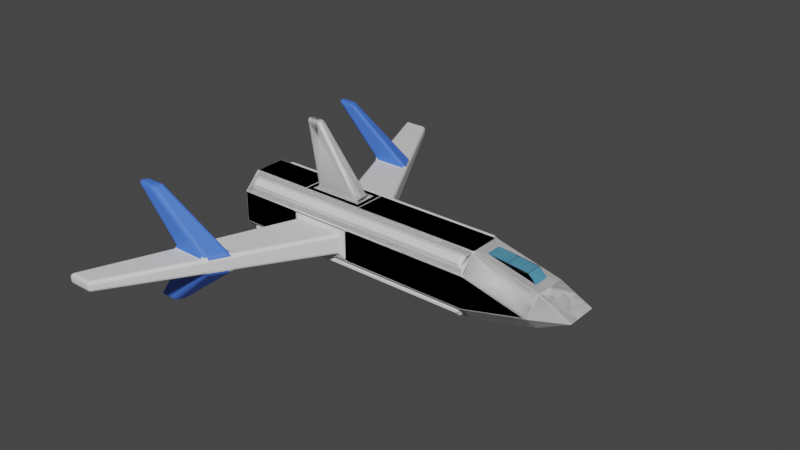 # Source: TerranInterceptor.blend  (saved by Blender 3.6.13; exported with 4.5.12 LTS)
import bpy
from mathutils import Matrix  # noqa: F401  (used for matrix-valued properties, if any)

bpy.ops.wm.read_factory_settings(use_empty=True)
scene = bpy.context.scene
scene.name = 'Scene'

# ---- collections
col_collection = bpy.data.collections.new('Collection'); scene.collection.children.link(col_collection)

# ---- materials (node trees are filled in below, after node groups)
mat_material = bpy.data.materials.new('Material')
mat_material.alpha_threshold = 0.0
mat_material.use_transparent_shadow = False
mat_material.roughness = 0.5
mat_material.line_color = (0.0, 0.0, 0.0, 1.0)
mat_blue = bpy.data.materials.new('Blue')
mat_blue.use_transparent_shadow = False
mat_viewport = bpy.data.materials.new('Viewport')
mat_viewport.use_transparent_shadow = False
mat_viewportwireframe = bpy.data.materials.new('ViewportWireframe')
mat_viewportwireframe.use_transparent_shadow = False

# ---- material node trees
mat_material.use_nodes = True; mat_material.node_tree.nodes.clear()
_N = mat_material.node_tree.nodes; _L = mat_material.node_tree.links
n0 = _N.new('ShaderNodeOutputMaterial'); n0.name = 'Material Output'; n0.location = (300, 300)
n1 = _N.new('ShaderNodeBsdfPrincipled'); n1.name = 'Principled BSDF'; n1.location = (10, 300)
n1.distribution = 'GGX'
n1.subsurface_method = 'RANDOM_WALK_SKIN'
n1.inputs[3].default_value = 1.45
n1.inputs[27].default_value = (0.0, 0.0, 0.0, 1.0)
n1.inputs[28].default_value = 1.0
_L.new(n1.outputs[0], n0.inputs[0])
n0.is_active_output = True
mat_blue.use_nodes = True; mat_blue.node_tree.nodes.clear()
_N = mat_blue.node_tree.nodes; _L = mat_blue.node_tree.links
n0 = _N.new('ShaderNodeBsdfPrincipled'); n0.name = 'Principled BSDF'; n0.location = (10, 300)
n0.distribution = 'GGX'
n0.subsurface_method = 'RANDOM_WALK_SKIN'
n0.inputs[0].default_value = (0.06465, 0.181, 0.8, 1.0)
n0.inputs[3].default_value = 1.45
n0.inputs[27].default_value = (0.0, 0.0, 0.0, 1.0)
n0.inputs[28].default_value = 1.0
n1 = _N.new('ShaderNodeOutputMaterial'); n1.name = 'Material Output'; n1.location = (300, 300)
_L.new(n0.outputs[0], n1.inputs[0])
n1.is_active_output = True
mat_viewport.use_nodes = True; mat_viewport.node_tree.nodes.clear()
_N = mat_viewport.node_tree.nodes; _L = mat_viewport.node_tree.links
n0 = _N.new('ShaderNodeBsdfPrincipled'); n0.name = 'Principled BSDF'; n0.location = (10, 300)
n0.distribution = 'GGX'
n0.subsurface_method = 'RANDOM_WALK_SKIN'
n0.inputs[0].default_value = (0.1688, 0.5469, 0.8, 1.0)
n0.inputs[3].default_value = 1.45
n0.inputs[27].default_value = (0.0, 0.0, 0.0, 1.0)
n0.inputs[28].default_value = 1.0
n1 = _N.new('ShaderNodeOutputMaterial'); n1.name = 'Material Output'; n1.location = (300, 300)
_L.new(n0.outputs[0], n1.inputs[0])
n1.is_active_output = True
mat_viewportwireframe.use_nodes = True; mat_viewportwireframe.node_tree.nodes.clear()
_N = mat_viewportwireframe.node_tree.nodes; _L = mat_viewportwireframe.node_tree.links
n0 = _N.new('ShaderNodeBsdfPrincipled'); n0.name = 'Principled BSDF'; n0.location = (10, 300)
n0.distribution = 'GGX'
n0.subsurface_method = 'RANDOM_WALK_SKIN'
n0.inputs[0].default_value = (0.1, 0.1, 0.1, 1.0)
n0.inputs[3].default_value = 1.45
n0.inputs[27].default_value = (0.0, 0.0, 0.0, 1.0)
n0.inputs[28].default_value = 1.0
n1 = _N.new('ShaderNodeOutputMaterial'); n1.name = 'Material Output'; n1.location = (300, 300)
_L.new(n0.outputs[0], n1.inputs[0])
n1.is_active_output = True

# ---- world
world_world = bpy.data.worlds.new('World'); scene.world = world_world
world_world.use_nodes = True; world_world.node_tree.nodes.clear()
_N = world_world.node_tree.nodes; _L = world_world.node_tree.links
n0 = _N.new('ShaderNodeOutputWorld'); n0.name = 'World Output'; n0.location = (300, 300)
n1 = _N.new('ShaderNodeBackground'); n1.name = 'Background'; n1.location = (10, 300)
n1.inputs[0].default_value = (0.05088, 0.05088, 0.05088, 1.0)
_L.new(n1.outputs[0], n0.inputs[0])
n0.is_active_output = True
world_world.color = (0.05088, 0.05088, 0.05088)
world_world.use_sun_shadow = False
world_world.sun_shadow_jitter_overblur = 0.0

# ---- meshes
me_cube_001 = bpy.data.meshes.new('Cube.001')
me_cube_001.from_pydata([(-1.0, -0.5, -1.0), (-1.0, -1.0, -0.5), (-1.0, -1.0, 0.5), (-1.0, -0.5, 1.0), (-1.0, 1.0, -0.5), (-1.0, 0.6414, -0.8586), (-1.0, 0.5, 1.0), (-1.0, 1.0, 0.5), (0.8, -0.8586, -0.6414), (0.8, -0.6414, -0.8586), (1.0, -1.0, 0.5), (0.8, 0.6414, -0.8586), (0.8, 0.8586, -0.6414), (0.8, 0.8586, 0.6414), (0.8, 0.6414, 0.8586), (-3.0, 0.5, -1.0), (-3.0, 1.0, -0.5), (-3.0, 1.0, 0.5), (-3.25, 0.25, 1.0), (-3.177, -1.0, -0.3232), (-3.0, -0.5, -1.0), (-3.25, -0.25, 1.0), (-3.177, -1.0, 0.3232), (-5.0, 0.5, -1.0), (-5.0, 1.0, -0.5), (-5.0, 1.0, 0.5), (-4.75, 0.25, 1.0), (-4.823, -1.0, -0.3232), (-5.0, -0.5, -1.0), (-4.75, -0.25, 1.0), (-4.823, -1.0, 0.3232), (3.0, 0.5, -0.5), (2.757, 0.25, 0.5606), (3.0, 1.0, 0.0), (3.0, -0.5, -0.5), (3.0, -1.0, 0.0), (2.757, -0.25, 0.5606), (4.0, 0.5, 0.0), (4.0, -0.5, 0.0), (-3.0, -0.5, 1.0), (-3.0, 0.5, 1.0), (-5.0, -0.5, 1.0), (-5.0, 0.5, 1.0), (-4.75, -0.125, 3.0), (-4.75, 0.125, 3.0), (-5.25, -0.125, 3.0), (-5.25, 0.125, 3.0), (-3.0, -1.0, -0.5), (-3.0, -1.0, 0.5), (-5.0, -1.0, -0.5), (-5.0, -1.0, 0.5), (-6.588, -7.0, -0.1616), (-6.588, -7.0, 0.1616), (-7.412, -7.0, -0.1616), (-7.412, -7.0, 0.1616), (-6.8, 0.6414, -0.8586), (-6.8, 0.8586, -0.6414), (-6.8, 0.8586, 0.6414), (-6.8, 0.6414, 0.8586), (-6.8, -0.8586, -0.6414), (-6.8, -0.6414, -0.8586), (-7.0, -0.5, 1.0), (-7.0, -1.0, 0.5), (-1.0, 0.6414, 0.8586), (1.0, 1.0, 0.5), (-1.0, 0.8586, 0.6414), (-3.0, 0.6414, 0.8586), (-3.0, 0.8586, 0.6414), (-5.0, 0.8586, 0.6414), (-5.0, 0.6414, 0.8586), (-7.0, 1.0, 0.5), (-7.0, 0.5, 1.0), (-1.0, 0.9293, 0.7121), (-1.0, 0.7121, 0.9293), (-3.0, 0.9293, 0.7121), (-3.0, 0.7121, 0.9293), (-5.0, 0.9293, 0.7121), (-5.0, 0.7121, 0.9293), (0.8, 0.7121, 0.9293), (0.8, 0.9293, 0.7121), (-6.8, 0.9293, 0.7121), (-6.8, 0.7121, 0.9293), (1.0, 1.0, -0.5), (1.0, 0.5, -1.0), (-1.0, 0.5, -1.0), (-1.0, 0.8586, -0.6414), (-1.0, -0.6414, -0.8586), (1.0, -0.5, -1.0), (1.0, -1.0, -0.5), (-1.0, -0.8586, -0.6414), (-3.0, -0.8586, -0.6414), (-3.0, -0.6414, -0.8586), (-3.0, 0.6414, -0.8586), (-3.0, 0.8586, -0.6414), (-5.0, -0.6414, -0.8586), (-5.0, 0.6414, -0.8586), (-5.0, -0.8586, -0.6414), (-5.0, 0.8586, -0.6414), (-7.0, 0.5, -1.0), (-7.0, 1.0, -0.5), (-7.0, -1.0, -0.5), (-7.0, -0.5, -1.0), (-1.0, 0.7121, -0.9293), (-1.0, 0.9293, -0.7121), (-3.0, 0.7121, -0.9293), (-3.0, 0.9293, -0.7121), (-5.0, 0.7121, -0.9293), (-5.0, 0.9293, -0.7121), (0.8, 0.9293, -0.7121), (0.8, 0.7121, -0.9293), (-6.8, 0.7121, -0.9293), (-6.8, 0.9293, -0.7121), (1.0, -0.5, 1.0), (1.0, 0.5, 1.0), (3.0, -0.5, 0.5), (3.0, 0.5, 0.5), (1.243, -0.25, 0.9394), (1.243, 0.25, 0.9394), (2.5, -0.25, 0.8), (2.5, 0.25, 0.8), (-4.314, -3.0, 0.2694), (-5.451, -5.0, 0.2155), (-5.451, -5.0, -0.2155), (-4.314, -3.0, -0.2694), (-5.686, -3.0, 0.2694), (-6.549, -5.0, 0.2155), (-5.686, -3.0, -0.2694), (-6.549, -5.0, -0.2155), (-4.693, -3.667, 0.2514), (-5.072, -4.333, 0.2334), (-5.072, -4.333, -0.2334), (-4.693, -3.667, -0.2514), (-5.974, -3.667, 0.2514), (-6.261, -4.333, 0.2334), (-5.974, -3.667, -0.2514), (-6.261, -4.333, -0.2334), (-7.097, -3.874, 1.746), (-7.286, -4.207, 1.737), (-7.737, -3.874, 1.746), (-7.881, -4.207, 1.737), (-6.786, -4.207, -1.737), (-6.597, -3.874, -1.746), (-7.237, -3.874, -1.746), (-7.381, -4.207, -1.737), (2.0, -0.25, 0.75), (2.0, 0.25, 0.75), (1.871, -0.25, 0.8697), (1.871, 0.25, 0.8697)], [], [(88, 10, 2, 1), (82, 64, 33), (113, 6, 3, 112), (2, 3, 39, 48), (4, 7, 64, 82), (92, 95, 106, 104), (63, 14, 78, 73), (86, 9, 8, 89), (112, 3, 2, 10), (84, 83, 87, 0), (66, 63, 73, 75), (3, 6, 40, 39), (86, 89, 90, 91), (69, 66, 75, 77), (55, 56, 111, 110), (7, 4, 16, 17), (1, 2, 48, 47), (84, 0, 20, 15), (94, 96, 59, 60), (18, 26, 46, 44), (15, 20, 28, 23), (91, 90, 96, 94), (12, 11, 109, 108), (17, 16, 24, 25), (48, 39, 41, 50), (35, 34, 38), (112, 10, 35, 114), (10, 88, 35), (88, 87, 34, 35), (87, 83, 31, 34), (64, 113, 115, 33), (144, 36, 118), (83, 82, 33, 31), (31, 33, 37), (114, 35, 38), (33, 115, 37), (115, 114, 38, 37), (34, 31, 37, 38), (122, 121, 52, 51), (18, 21, 39, 40), (29, 26, 42, 41), (26, 18, 40, 42), (21, 29, 41, 39), (43, 44, 46, 45), (21, 18, 44, 43), (29, 21, 43, 45), (26, 29, 45, 46), (22, 19, 47, 48), (27, 30, 50, 49), (19, 27, 49, 47), (30, 22, 48, 50), (51, 52, 54, 53), (121, 125, 54, 52), (125, 127, 53, 54), (127, 122, 51, 53), (101, 100, 62, 61, 71, 70, 99, 98), (97, 93, 105, 107), (25, 24, 99, 70), (49, 50, 62, 100), (50, 41, 61, 62), (58, 69, 77, 81), (41, 42, 71, 61), (23, 28, 101, 98), (14, 63, 6, 113), (13, 14, 113, 64), (65, 13, 64, 7), (63, 66, 40, 6), (67, 65, 7, 17), (68, 67, 17, 25), (66, 69, 42, 40), (58, 57, 70, 71), (57, 68, 25, 70), (69, 58, 71, 42), (73, 78, 79, 72), (75, 74, 76, 77), (73, 72, 74, 75), (77, 76, 80, 81), (57, 58, 81, 80), (65, 67, 74, 72), (14, 13, 79, 78), (68, 57, 80, 76), (67, 68, 76, 74), (13, 65, 72, 79), (11, 12, 82, 83), (5, 11, 83, 84), (12, 85, 4, 82), (9, 86, 0, 87), (8, 9, 87, 88), (89, 8, 88, 1), (90, 89, 1, 47), (86, 91, 20, 0), (92, 5, 84, 15), (85, 93, 16, 4), (91, 94, 28, 20), (95, 92, 15, 23), (96, 90, 47, 49), (93, 97, 24, 16), (56, 55, 98, 99), (60, 59, 100, 101), (59, 96, 49, 100), (94, 60, 101, 28), (55, 95, 23, 98), (97, 56, 99, 24), (109, 102, 103, 108), (103, 102, 104, 105), (105, 104, 106, 107), (107, 106, 110, 111), (11, 5, 102, 109), (95, 55, 110, 106), (5, 92, 104, 102), (56, 97, 107, 111), (85, 12, 108, 103), (93, 85, 103, 105), (116, 117, 113, 112), (32, 36, 114, 115), (144, 116, 112), (145, 32, 115), (147, 146, 118, 119), (119, 145, 147), (36, 32, 119, 118), (27, 19, 123, 126), (135, 130, 122, 127), (30, 27, 126, 124), (133, 135, 127, 125), (22, 30, 124, 120), (129, 133, 125, 121), (19, 22, 120, 123), (130, 129, 121, 122), (123, 120, 128, 131), (131, 128, 129, 130), (120, 124, 132, 128), (133, 129, 137, 139), (124, 126, 134, 132), (132, 134, 135, 133), (126, 123, 131, 134), (131, 130, 140, 141), (136, 138, 139, 137), (132, 133, 139, 138), (129, 128, 136, 137), (128, 132, 138, 136), (142, 141, 140, 143), (134, 131, 141, 142), (130, 135, 143, 140), (135, 134, 142, 143), (32, 145, 119), (117, 145, 113), (113, 145, 115), (36, 144, 114), (114, 144, 112), (116, 144, 146), (144, 118, 146), (145, 117, 147), (117, 116, 146, 147)])
me_cube_001.polygons.foreach_set('material_index', [0, 0, 0, 0, 0, 0, 0, 0, 0, 0, 0, 0, 0, 0, 0, 0, 0, 0, 0, 0, 0, 0, 0, 0, 0, 0, 0, 0, 0, 0, 0, 2, 0, 0, 0, 0, 0, 0, 0, 0, 0, 0, 0, 0, 0, 0, 0, 0, 0, 0, 0, 0, 0, 0, 0, 0, 0, 0, 0, 0, 0, 0, 0, 0, 0, 0, 0, 0, 0, 0, 0, 0, 0, 0, 0, 0, 0, 0, 0, 0, 0, 0, 0, 0, 0, 0, 0, 0, 0, 0, 0, 0, 0, 0, 0, 0, 0, 0, 0, 0, 0, 0, 0, 0, 0, 0, 0, 0, 0, 0, 0, 0, 0, 0, 0, 0, 0, 2, 2, 2, 0, 0, 0, 0, 0, 0, 0, 0, 0, 0, 0, 1, 0, 0, 0, 1, 1, 1, 1, 1, 1, 1, 1, 1, 2, 0, 0, 0, 0, 2, 2, 2, 2])
_uv = me_cube_001.uv_layers.new(name='UVMap')
_uv.uv.foreach_set('vector', [0.4375, 0.75, 0.5625, 0.75, 0.5625, 1.0, 0.4375, 1.0, 0.4375, 0.5, 0.5625, 0.5, 0.4375, 0.5, 0.625, 0.5625, 0.875, 0.5625, 0.875, 0.6875, 0.625, 0.6875, 0.5625, 1.0, 0.625, 1.0, 0.625, 1.0, 0.5625, 1.0, 0.4375, 0.25, 0.5625, 0.25, 0.5625, 0.5, 0.4375, 0.5, 0.125, 0.5448, 0.125, 0.5448, 0.125, 0.5448, 0.125, 0.5448, 0.6073, 0.25, 0.6073, 0.475, 0.6073, 0.475, 0.6073, 0.25, 0.125, 0.7052, 0.35, 0.7052, 0.35, 0.7323, 0.125, 0.7323, 0.625, 0.75, 0.625, 1.0, 0.5625, 1.0, 0.5625, 0.75, 0.125, 0.5625, 0.375, 0.5625, 0.375, 0.6875, 0.125, 0.6875, 0.6073, 0.25, 0.6073, 0.25, 0.6073, 0.25, 0.6073, 0.25, 0.875, 0.6875, 0.875, 0.5625, 0.875, 0.5625, 0.875, 0.6875, 0.125, 0.7052, 0.125, 0.7323, 0.125, 0.7323, 0.125, 0.7052, 0.6073, 0.25, 0.6073, 0.25, 0.6073, 0.25, 0.6073, 0.25, 0.125, 0.5448, 0.125, 0.5177, 0.125, 0.5177, 0.125, 0.5448, 0.5625, 0.25, 0.4375, 0.25, 0.4375, 0.25, 0.5625, 0.25, 0.4375, 1.0, 0.5625, 1.0, 0.5625, 1.0, 0.4375, 1.0, 0.125, 0.5625, 0.125, 0.6875, 0.125, 0.6875, 0.125, 0.5625, 0.125, 0.7052, 0.125, 0.7323, 0.125, 0.7323, 0.125, 0.7052, 0.6772, 0.367, 0.6353, 0.383, 0.6353, 0.383, 0.6772, 0.367, 0.125, 0.5625, 0.125, 0.6875, 0.125, 0.6875, 0.125, 0.5625, 0.125, 0.7052, 0.125, 0.7323, 0.125, 0.7323, 0.125, 0.7052, 0.35, 0.5177, 0.35, 0.5448, 0.35, 0.5448, 0.35, 0.5177, 0.5625, 0.25, 0.4375, 0.25, 0.4375, 0.25, 0.5625, 0.25, 0.5625, 1.0, 0.625, 1.0, 0.625, 1.0, 0.5625, 1.0, 0.375, 0.75, 0.375, 0.6875, 0.375, 0.75, 0.625, 0.75, 0.5625, 0.75, 0.5625, 0.75, 0.625, 0.75, 0.5625, 0.75, 0.4375, 0.75, 0.5625, 0.75, 0.375, 0.75, 0.375, 0.6875, 0.375, 0.6875, 0.375, 0.75, 0.375, 0.6875, 0.375, 0.5625, 0.375, 0.5625, 0.375, 0.6875, 0.5625, 0.5, 0.625, 0.5, 0.625, 0.5, 0.5625, 0.5, 0.625, 0.6562, 0.625, 0.6562, 0.625, 0.6562, 0.375, 0.5625, 0.375, 0.5, 0.375, 0.5, 0.375, 0.5625, 0.375, 0.5625, 0.375, 0.5, 0.375, 0.5625, 0.625, 0.75, 0.5625, 0.75, 0.625, 0.75, 0.5625, 0.5, 0.625, 0.5, 0.5625, 0.5, 0.625, 0.5625, 0.625, 0.6875, 0.625, 0.6875, 0.625, 0.5625, 0.375, 0.6875, 0.375, 0.5625, 0.375, 0.5625, 0.375, 0.6875, 0.44, 0.9586, 0.5323, 0.931, 0.5323, 0.931, 0.44, 0.9586, 0.6772, 0.367, 0.7915, 0.6018, 0.875, 0.6875, 0.625, 0.25, 0.646, 0.7732, 0.6353, 0.383, 0.625, 0.1875, 0.625, 1.0, 0.6353, 0.383, 0.6772, 0.367, 0.625, 0.25, 0.625, 0.1875, 0.7915, 0.6018, 0.646, 0.7732, 0.625, 1.0, 0.875, 0.6875, 0.7915, 0.6018, 0.6772, 0.367, 0.6353, 0.383, 0.646, 0.7732, 0.7915, 0.6018, 0.6772, 0.367, 0.6772, 0.367, 0.7915, 0.6018, 0.646, 0.7732, 0.7915, 0.6018, 0.7915, 0.6018, 0.646, 0.7732, 0.6353, 0.383, 0.646, 0.7732, 0.646, 0.7732, 0.6353, 0.383, 0.5323, 0.931, 0.44, 0.9586, 0.4375, 1.0, 0.5625, 1.0, 0.2219, 0.6589, 0.4932, 0.2016, 0.5625, 0.0, 0.125, 0.75, 0.44, 0.9586, 0.2219, 0.6589, 0.125, 0.75, 0.4375, 1.0, 0.4932, 0.2016, 0.5323, 0.931, 0.5625, 1.0, 0.5625, 0.0, 0.44, 0.9586, 0.5323, 0.931, 0.4932, 0.2016, 0.2219, 0.6589, 0.5323, 0.931, 0.4932, 0.2016, 0.4932, 0.2016, 0.5323, 0.931, 0.4932, 0.2016, 0.2219, 0.6589, 0.2219, 0.6589, 0.4932, 0.2016, 0.2219, 0.6589, 0.44, 0.9586, 0.44, 0.9586, 0.2219, 0.6589, 0.375, 0.0625, 0.4375, 0.0, 0.5625, 0.0, 0.625, 0.0625, 0.625, 0.1875, 0.5625, 0.25, 0.4375, 0.25, 0.375, 0.1875, 0.125, 0.5177, 0.125, 0.5177, 0.125, 0.5177, 0.125, 0.5177, 0.5625, 0.25, 0.4375, 0.25, 0.4375, 0.25, 0.5625, 0.25, 0.125, 0.75, 0.5625, 0.0, 0.5625, 0.0, 0.125, 0.75, 0.5625, 1.0, 0.625, 1.0, 0.625, 1.0, 0.5625, 1.0, 0.6073, 0.25, 0.6073, 0.25, 0.6073, 0.25, 0.6073, 0.25, 0.625, 1.0, 0.625, 0.1875, 0.625, 0.1875, 0.625, 1.0, 0.125, 0.5625, 0.125, 0.6875, 0.125, 0.6875, 0.125, 0.5625, 0.6073, 0.475, 0.6073, 0.25, 0.625, 0.25, 0.625, 0.5, 0.5802, 0.475, 0.6073, 0.475, 0.625, 0.5, 0.5625, 0.5, 0.5802, 0.25, 0.5802, 0.475, 0.5625, 0.5, 0.5625, 0.25, 0.6073, 0.25, 0.6073, 0.25, 0.625, 0.25, 0.625, 0.25, 0.5802, 0.25, 0.5802, 0.25, 0.5625, 0.25, 0.5625, 0.25, 0.5802, 0.25, 0.5802, 0.25, 0.5625, 0.25, 0.5625, 0.25, 0.6073, 0.25, 0.6073, 0.25, 0.625, 0.25, 0.625, 0.25, 0.6073, 0.25, 0.5802, 0.25, 0.5625, 0.25, 0.625, 0.25, 0.5802, 0.25, 0.5802, 0.25, 0.5625, 0.25, 0.5625, 0.25, 0.6073, 0.25, 0.6073, 0.25, 0.625, 0.25, 0.625, 0.25, 0.6073, 0.25, 0.6073, 0.475, 0.5802, 0.475, 0.5802, 0.25, 0.6073, 0.25, 0.5802, 0.25, 0.5802, 0.25, 0.6073, 0.25, 0.6073, 0.25, 0.5802, 0.25, 0.5802, 0.25, 0.6073, 0.25, 0.6073, 0.25, 0.5802, 0.25, 0.5802, 0.25, 0.6073, 0.25, 0.5802, 0.25, 0.6073, 0.25, 0.6073, 0.25, 0.5802, 0.25, 0.5802, 0.25, 0.5802, 0.25, 0.5802, 0.25, 0.5802, 0.25, 0.6073, 0.475, 0.5802, 0.475, 0.5802, 0.475, 0.6073, 0.475, 0.5802, 0.25, 0.5802, 0.25, 0.5802, 0.25, 0.5802, 0.25, 0.5802, 0.25, 0.5802, 0.25, 0.5802, 0.25, 0.5802, 0.25, 0.5802, 0.475, 0.5802, 0.25, 0.5802, 0.25, 0.5802, 0.475, 0.35, 0.5448, 0.35, 0.5177, 0.375, 0.5, 0.375, 0.5625, 0.125, 0.5448, 0.35, 0.5448, 0.375, 0.5625, 0.125, 0.5625, 0.35, 0.5177, 0.125, 0.5177, 0.125, 0.5, 0.375, 0.5, 0.35, 0.7052, 0.125, 0.7052, 0.125, 0.6875, 0.375, 0.6875, 0.35, 0.7323, 0.35, 0.7052, 0.375, 0.6875, 0.375, 0.75, 0.125, 0.7323, 0.35, 0.7323, 0.375, 0.75, 0.125, 0.75, 0.125, 0.7323, 0.125, 0.7323, 0.125, 0.75, 0.125, 0.75, 0.125, 0.7052, 0.125, 0.7052, 0.125, 0.6875, 0.125, 0.6875, 0.125, 0.5448, 0.125, 0.5448, 0.125, 0.5625, 0.125, 0.5625, 0.125, 0.5177, 0.125, 0.5177, 0.125, 0.5, 0.125, 0.5, 0.125, 0.7052, 0.125, 0.7052, 0.125, 0.6875, 0.125, 0.6875, 0.125, 0.5448, 0.125, 0.5448, 0.125, 0.5625, 0.125, 0.5625, 0.125, 0.7323, 0.125, 0.7323, 0.125, 0.75, 0.125, 0.75, 0.125, 0.5177, 0.125, 0.5177, 0.125, 0.5, 0.125, 0.5, 0.125, 0.5177, 0.125, 0.5448, 0.125, 0.5625, 0.125, 0.5, 0.125, 0.7052, 0.125, 0.7323, 0.125, 0.75, 0.125, 0.6875, 0.125, 0.7323, 0.125, 0.7323, 0.125, 0.75, 0.125, 0.75, 0.125, 0.7052, 0.125, 0.7052, 0.125, 0.6875, 0.125, 0.6875, 0.125, 0.5448, 0.125, 0.5448, 0.125, 0.5625, 0.125, 0.5625, 0.125, 0.5177, 0.125, 0.5177, 0.125, 0.5, 0.125, 0.5, 0.35, 0.5448, 0.125, 0.5448, 0.125, 0.5177, 0.35, 0.5177, 0.125, 0.5177, 0.125, 0.5448, 0.125, 0.5448, 0.125, 0.5177, 0.125, 0.5177, 0.125, 0.5448, 0.125, 0.5448, 0.125, 0.5177, 0.125, 0.5177, 0.125, 0.5448, 0.125, 0.5448, 0.125, 0.5177, 0.35, 0.5448, 0.125, 0.5448, 0.125, 0.5448, 0.35, 0.5448, 0.125, 0.5448, 0.125, 0.5448, 0.125, 0.5448, 0.125, 0.5448, 0.125, 0.5448, 0.125, 0.5448, 0.125, 0.5448, 0.125, 0.5448, 0.125, 0.5177, 0.125, 0.5177, 0.125, 0.5177, 0.125, 0.5177, 0.125, 0.5177, 0.35, 0.5177, 0.35, 0.5177, 0.125, 0.5177, 0.125, 0.5177, 0.125, 0.5177, 0.125, 0.5177, 0.125, 0.5177, 0.625, 0.6562, 0.625, 0.5938, 0.625, 0.5625, 0.625, 0.6875, 0.625, 0.5938, 0.625, 0.6562, 0.625, 0.6875, 0.625, 0.5625, 0.625, 0.6562, 0.625, 0.6562, 0.625, 0.6875, 0.625, 0.5938, 0.625, 0.5938, 0.625, 0.5625, 0.625, 0.5938, 0.625, 0.6562, 0.625, 0.6562, 0.625, 0.5938, 0.625, 0.5938, 0.625, 0.5938, 0.625, 0.5938, 0.625, 0.6562, 0.625, 0.5938, 0.625, 0.5938, 0.625, 0.6562, 0.2219, 0.6589, 0.44, 0.9586, 0.44, 0.9586, 0.2219, 0.6589, 0.2219, 0.6589, 0.44, 0.9586, 0.44, 0.9586, 0.2219, 0.6589, 0.4932, 0.2016, 0.2219, 0.6589, 0.2219, 0.6589, 0.4932, 0.2016, 0.4932, 0.2016, 0.2219, 0.6589, 0.2219, 0.6589, 0.4932, 0.2016, 0.5323, 0.931, 0.4932, 0.2016, 0.4932, 0.2016, 0.5323, 0.931, 0.5323, 0.931, 0.4932, 0.2016, 0.4932, 0.2016, 0.5323, 0.931, 0.44, 0.9586, 0.5323, 0.931, 0.5323, 0.931, 0.44, 0.9586, 0.44, 0.9586, 0.5323, 0.931, 0.5323, 0.931, 0.44, 0.9586, 0.44, 0.9586, 0.5323, 0.931, 0.5323, 0.931, 0.44, 0.9586, 0.44, 0.9586, 0.5323, 0.931, 0.5323, 0.931, 0.44, 0.9586, 0.5323, 0.931, 0.4932, 0.2016, 0.4932, 0.2016, 0.5323, 0.931, 0.4932, 0.2016, 0.5323, 0.931, 0.5323, 0.931, 0.4932, 0.2016, 0.4932, 0.2016, 0.2219, 0.6589, 0.2219, 0.6589, 0.4932, 0.2016, 0.4932, 0.2016, 0.2219, 0.6589, 0.2219, 0.6589, 0.4932, 0.2016, 0.2219, 0.6589, 0.44, 0.9586, 0.44, 0.9586, 0.2219, 0.6589, 0.44, 0.9586, 0.44, 0.9586, 0.44, 0.9586, 0.44, 0.9586, 0.5323, 0.931, 0.4932, 0.2016, 0.4932, 0.2016, 0.5323, 0.931, 0.4932, 0.2016, 0.4932, 0.2016, 0.4932, 0.2016, 0.4932, 0.2016, 0.5323, 0.931, 0.5323, 0.931, 0.5323, 0.931, 0.5323, 0.931, 0.5323, 0.931, 0.4932, 0.2016, 0.4932, 0.2016, 0.5323, 0.931, 0.2219, 0.6589, 0.44, 0.9586, 0.44, 0.9586, 0.2219, 0.6589, 0.2219, 0.6589, 0.44, 0.9586, 0.44, 0.9586, 0.2219, 0.6589, 0.44, 0.9586, 0.2219, 0.6589, 0.2219, 0.6589, 0.44, 0.9586, 0.2219, 0.6589, 0.2219, 0.6589, 0.2219, 0.6589, 0.2219, 0.6589, 0.625, 0.5938, 0.625, 0.5938, 0.625, 0.5938, 0.625, 0.5938, 0.625, 0.5938, 0.625, 0.5625, 0.625, 0.5625, 0.625, 0.5938, 0.625, 0.5625, 0.625, 0.6562, 0.625, 0.6562, 0.625, 0.6875, 0.625, 0.6875, 0.625, 0.6562, 0.625, 0.6875, 0.625, 0.6562, 0.625, 0.6562, 0.625, 0.6562, 0.625, 0.6562, 0.625, 0.6562, 0.625, 0.6562, 0.625, 0.5938, 0.625, 0.5938, 0.625, 0.5938, 0.625, 0.5938, 0.625, 0.6562, 0.625, 0.6562, 0.625, 0.5938])
me_cube_001.materials.append(mat_material)
me_cube_001.materials.append(mat_blue)
me_cube_001.materials.append(mat_viewport)
me_cube_001.materials.append(mat_viewportwireframe)
me_cube_001.update()

# ---- objects
ob_terraninterceptor = bpy.data.objects.new('TerranInterceptor', me_cube_001)

# ---- transforms, parenting, visibility, modifiers, constraints
ob_terraninterceptor.location = (0.0, 0.0, 0.0)
_vg = ob_terraninterceptor.vertex_groups.new(name='Viewport')
_vg = ob_terraninterceptor.vertex_groups.new(name='SideThingys')
_vg.add([72, 73, 74, 75, 76, 77, 78, 79, 80, 81, 102, 103, 104, 105, 106, 107, 108, 109, 110, 111], 1.0, 'REPLACE')
_vg = ob_terraninterceptor.vertex_groups.new(name='Wings')
_vg.add([18, 19, 21, 22, 26, 27, 29, 30, 43, 44, 45, 46, 51, 52, 53, 54, 120, 121, 122, 123, 124, 125, 126, 127, 128, 129, 130, 131, 132, 133, 134, 135, 136, 137, 138, 139, 140, 141, 142, 143], 1.0, 'REPLACE')
_vg = ob_terraninterceptor.vertex_groups.new(name='"Else"')
_vg.add([0, 1, 2, 3, 4, 5, 6, 7, 8, 9, 10, 11, 12, 13, 14, 15, 16, 17, 20, 23, 24, 25, 28, 31, 33, 34, 35, 37, 38, 39, 40, 41, 42, 47, 48, 49, 50, 55, 56, 57, 58, 59, 60, 61, 62, 63, 64, 65, 66, 67, 68, 69, 70, 71, 82, 83, 84, 85, 86, 87, 88, 89, 90, 91, 92, 93, 94, 95, 96, 97, 98, 99, 100, 101, 112, 113, 114, 115], 1.0, 'REPLACE')
_vg = ob_terraninterceptor.vertex_groups.new(name='WingTips')
_vg = ob_terraninterceptor.vertex_groups.new(name='WingMat')
_vg = ob_terraninterceptor.vertex_groups.new(name='ViewportWireframe')
_vg.add([118, 119, 146, 147], 1.0, 'REPLACE')
_m = ob_terraninterceptor.modifiers.new('Mirror', 'MIRROR')
_m.use_axis = (False, True, False)
_m.use_clip = True
_m = ob_terraninterceptor.modifiers.new('SideThingBevel', 'BEVEL')
_m.width = 0.05
_m.width_pct = 0.05
_m.limit_method = 'VGROUP'
_m.vertex_group = 'SideThingys'
_m = ob_terraninterceptor.modifiers.new('WingBevel', 'BEVEL')
_m.segments = 3
_m.limit_method = 'VGROUP'
_m.vertex_group = 'Wings'
_m = ob_terraninterceptor.modifiers.new('ElseBevel', 'BEVEL')
_m.width = 0.05
_m.width_pct = 0.05
_m.segments = 3
_m.limit_method = 'VGROUP'
_m.vertex_group = '"Else"'
_m = ob_terraninterceptor.modifiers.new('Wireframe', 'WIREFRAME')
_m.use_replace = False
_m.material_offset = 1
_m.vertex_group = 'ViewportWireframe'

# ---- collection membership
col_collection.objects.link(ob_terraninterceptor)

# ---- scene / render settings (as saved in the file)
scene.frame_start = 1; scene.frame_end = 250; scene.frame_set(1)
scene.render.engine = 'BLENDER_EEVEE_NEXT'
scene.cycles.sampling_pattern = 'TABULATED_SOBOL'
scene.cycles.use_light_tree = False
scene.view_settings.view_transform = 'Filmic'
bpy.context.view_layer.update()

# ---- added for rendering (the .blend has no active camera and no usable light): camera, sun
cam_auto = bpy.data.cameras.new('AutoCamera')
cam_auto.lens = 50.0
cam_auto.sensor_width = 36.0
cam_auto.clip_end = 1000.0
ob_auto_camera = bpy.data.objects.new('AutoCamera', cam_auto)
scene.collection.objects.link(ob_auto_camera)
ob_auto_camera.location = (15.5825, -20.976, 14.6122)
ob_auto_camera.rotation_euler = (1.09748, -7.21219e-08, 0.694738)
scene.camera = ob_auto_camera
light_auto_sun = bpy.data.lights.new('AutoSun', 'SUN')
light_auto_sun.energy = 3.0
light_auto_sun.angle = 0.0523599
ob_auto_sun = bpy.data.objects.new('AutoSun', light_auto_sun)
scene.collection.objects.link(ob_auto_sun)
ob_auto_sun.rotation_euler = (0.872665, 0.174533, 0.523599)
bpy.context.view_layer.update()
